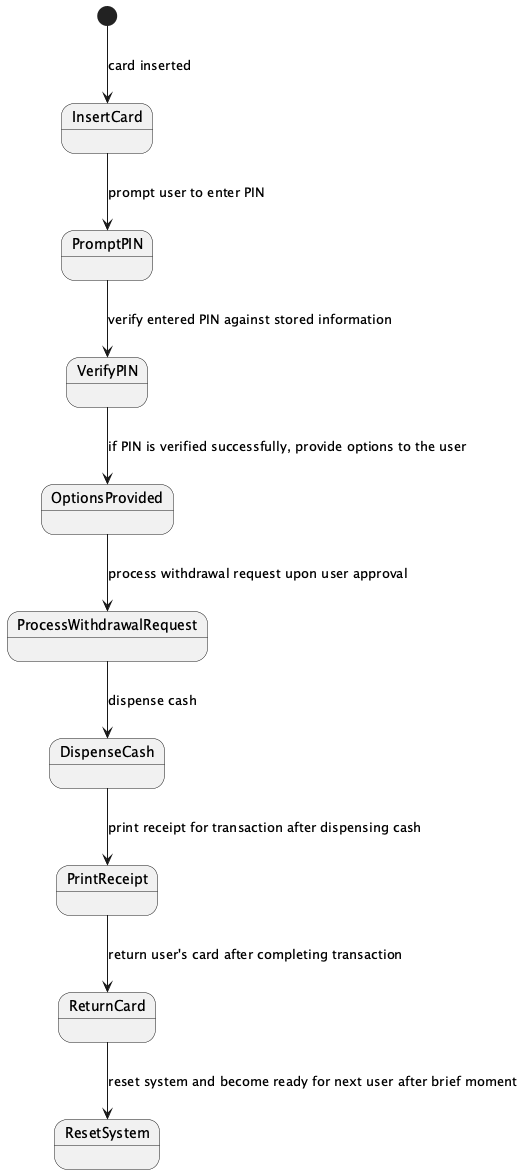

The diagram above was rendered by PlantUML. Its source (embedded in the PNG):
@startuml
[*] --> InsertCard : card inserted
InsertCard --> PromptPIN : prompt user to enter PIN
PromptPIN --> VerifyPIN : verify entered PIN against stored information
VerifyPIN --> OptionsProvided : if PIN is verified successfully, provide options to the user
OptionsProvided --> ProcessWithdrawalRequest : process withdrawal request upon user approval
ProcessWithdrawalRequest --> DispenseCash : dispense cash
DispenseCash --> PrintReceipt : print receipt for transaction after dispensing cash
PrintReceipt --> ReturnCard : return user's card after completing transaction
ReturnCard --> ResetSystem : reset system and become ready for next user after brief moment

@enduml